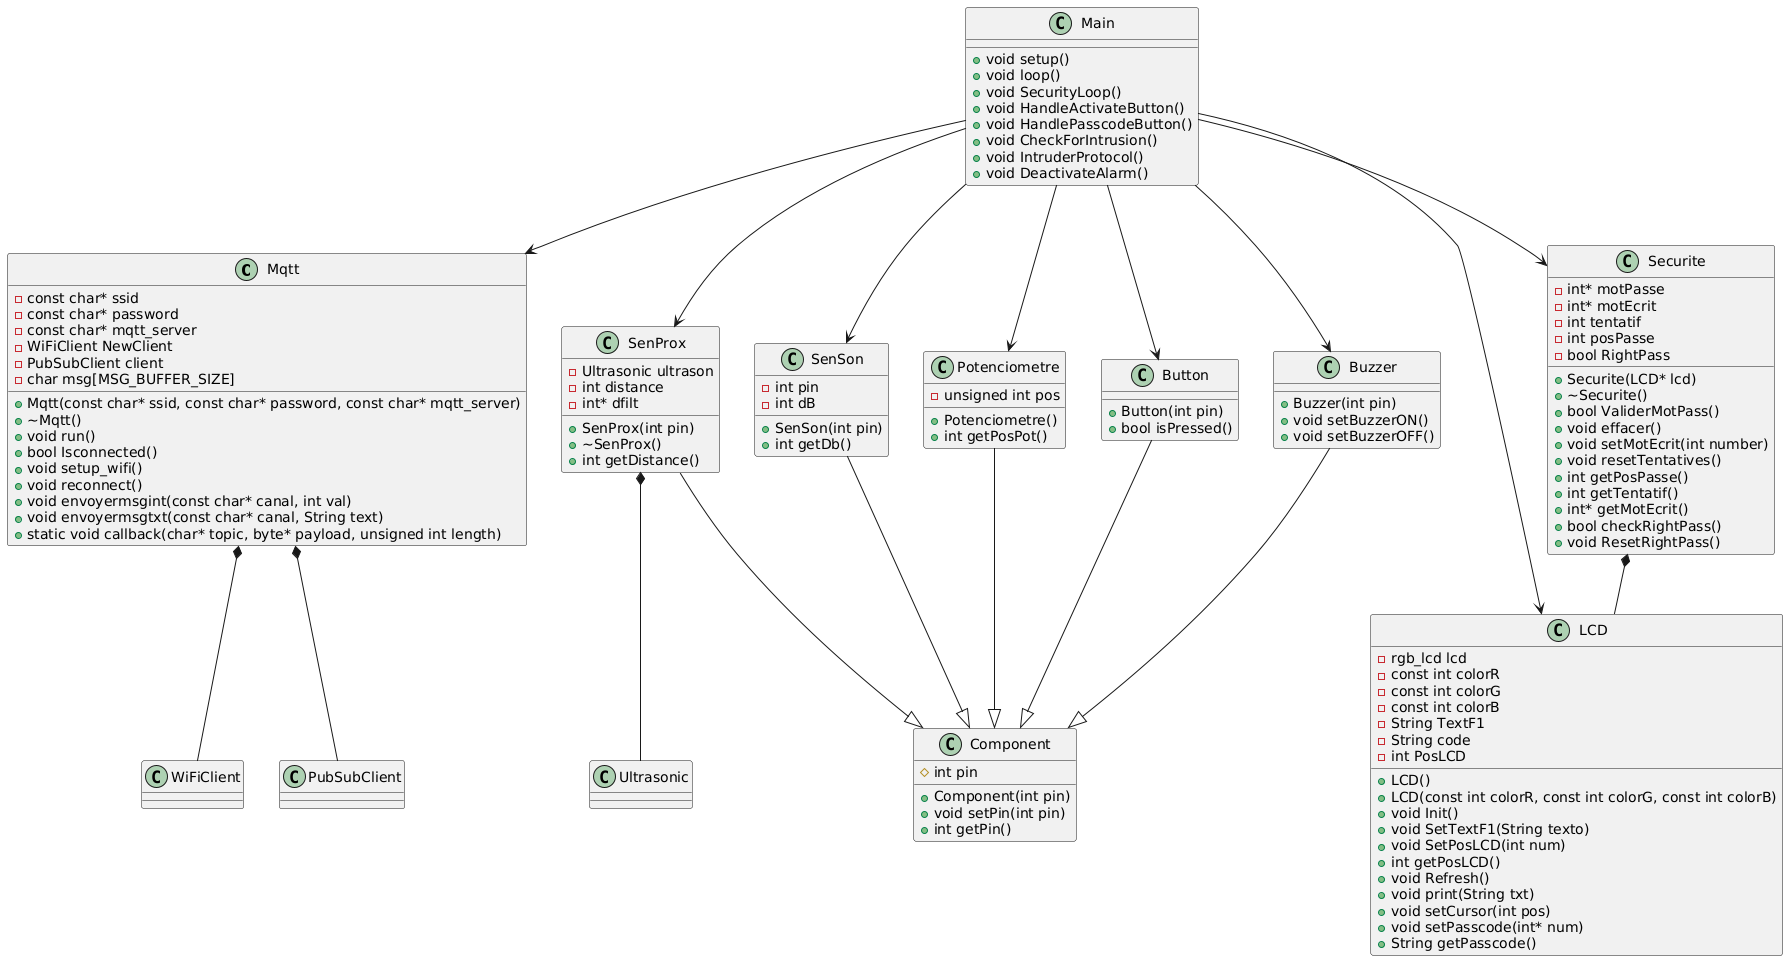

The diagram above was rendered by PlantUML. Its source (embedded in the PNG):
@startuml
class Mqtt {
    - const char* ssid
    - const char* password
    - const char* mqtt_server
    - WiFiClient NewClient
    - PubSubClient client
    - char msg[MSG_BUFFER_SIZE]

    + Mqtt(const char* ssid, const char* password, const char* mqtt_server)
    + ~Mqtt()
    + void run()
    + bool Isconnected()
    + void setup_wifi()
    + void reconnect()
    + void envoyermsgint(const char* canal, int val)
    + void envoyermsgtxt(const char* canal, String text)
    + static void callback(char* topic, byte* payload, unsigned int length)
}

class SenProx {
    - Ultrasonic ultrason
    - int distance
    - int* dfilt
    
    + SenProx(int pin)
    + ~SenProx()
    + int getDistance()
}

class SenSon {
    - int pin
    - int dB

    + SenSon(int pin)
    + int getDb()
}

class LCD {
    - rgb_lcd lcd
    - const int colorR
    - const int colorG
    - const int colorB
    - String TextF1
    - String code
    - int PosLCD

    + LCD()
    + LCD(const int colorR, const int colorG, const int colorB)
    + void Init()
    + void SetTextF1(String texto)
    + void SetPosLCD(int num)
    + int getPosLCD()
    + void Refresh()
    + void print(String txt)
    + void setCursor(int pos)
    + void setPasscode(int* num)
    + String getPasscode()
}

class Potenciometre {
    - unsigned int pos

    + Potenciometre()
    + int getPosPot()
}

class Securite {
    - int* motPasse
    - int* motEcrit
    - int tentatif
    - int posPasse
    - bool RightPass

    + Securite(LCD* lcd)
    + ~Securite()
    + bool ValiderMotPass()
    + void effacer()
    + void setMotEcrit(int number)
    + void resetTentatives()
    + int getPosPasse()
    + int getTentatif()
    + int* getMotEcrit()
    + bool checkRightPass()
    + void ResetRightPass()
}

class Button {
    + Button(int pin)
    + bool isPressed()
}

class Component {
    # int pin

    + Component(int pin)
    + void setPin(int pin)
    + int getPin()
}

class Buzzer {
    + Buzzer(int pin)
    + void setBuzzerON()
    + void setBuzzerOFF()
}

class Main {
    + void setup()
    + void loop()
    + void SecurityLoop()
    + void HandleActivateButton()
    + void HandlePasscodeButton()
    + void CheckForIntrusion()
    + void IntruderProtocol()
    + void DeactivateAlarm()
}

Mqtt *-- WiFiClient
Mqtt *-- PubSubClient
SenProx *-- Ultrasonic
SenProx --|> Component
SenSon --|> Component
Potenciometre --|> Component
Button --|> Component
Buzzer --|> Component
Securite *-- LCD
Main --> Mqtt
Main --> SenProx
Main --> SenSon
Main --> LCD
Main --> Potenciometre
Main --> Securite
Main --> Button
Main --> Buzzer
@enduml